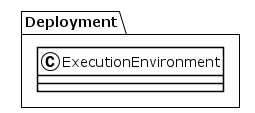

The diagram above was rendered by PlantUML. Its source (embedded in the PNG):
@startuml
!theme plain
package Deployment {
class ExecutionEnvironment {
}
}
@enduml